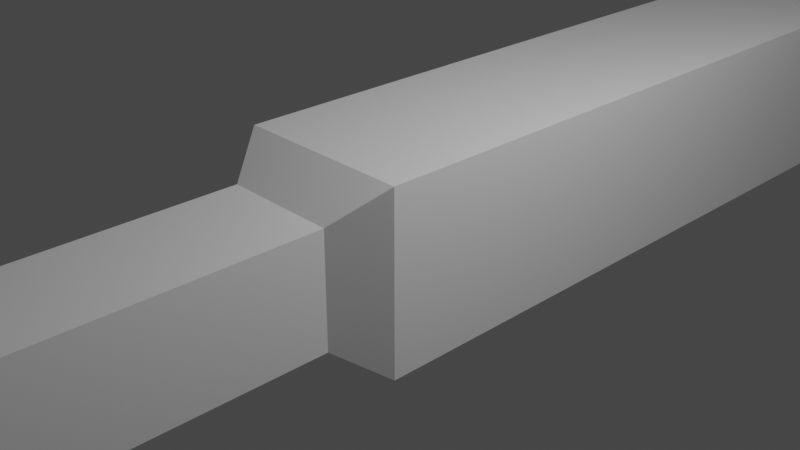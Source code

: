 # Source: Dagger_placeholder.blend  (saved by Blender 2.92.15; exported with 4.5.12 LTS)
import bpy
from mathutils import Matrix  # noqa: F401  (used for matrix-valued properties, if any)

bpy.ops.wm.read_factory_settings(use_empty=True)
scene = bpy.context.scene
scene.name = 'Scene'

# ---- collections
col_collection = bpy.data.collections.new('Collection'); scene.collection.children.link(col_collection)

# ---- materials (node trees are filled in below, after node groups)
mat_material = bpy.data.materials.new('Material')
mat_material.alpha_threshold = 0.0
mat_material.use_transparent_shadow = False
mat_material.line_color = (0.0, 0.0, 0.0, 1.0)

# ---- material node trees
mat_material.use_nodes = True; mat_material.node_tree.nodes.clear()
_N = mat_material.node_tree.nodes; _L = mat_material.node_tree.links
n0 = _N.new('ShaderNodeOutputMaterial'); n0.name = 'Material Output'; n0.location = (300, 300)
n1 = _N.new('ShaderNodeBsdfPrincipled'); n1.name = 'Principled BSDF'; n1.location = (10, 300)
n1.distribution = 'GGX'
n1.subsurface_method = 'BURLEY'
n1.inputs[2].default_value = 0.4
n1.inputs[3].default_value = 1.45
n1.inputs[27].default_value = (0.0, 0.0, 0.0, 1.0)
n1.inputs[28].default_value = 1.0
_L.new(n1.outputs[0], n0.inputs[0])
n0.is_active_output = True

# ---- world
world_world = bpy.data.worlds.new('World'); scene.world = world_world
world_world.use_nodes = True; world_world.node_tree.nodes.clear()
_N = world_world.node_tree.nodes; _L = world_world.node_tree.links
n0 = _N.new('ShaderNodeOutputWorld'); n0.name = 'World Output'; n0.location = (300, 300)
n1 = _N.new('ShaderNodeBackground'); n1.name = 'Background'; n1.location = (10, 300)
n1.inputs[0].default_value = (0.05088, 0.05088, 0.05088, 1.0)
_L.new(n1.outputs[0], n0.inputs[0])
n0.is_active_output = True
world_world.color = (0.05088, 0.05088, 0.05088)
world_world.use_sun_shadow = False
world_world.sun_shadow_jitter_overblur = 0.0

# ---- cameras
cam_camera = bpy.data.cameras.new('Camera')
cam_camera.clip_end = 100.0
cam_camera.ortho_scale = 7.314

# ---- lights
light_light = bpy.data.lights.new('Light', 'POINT')
light_light.transmission_factor = 0.0
light_light.energy = 1000.0
light_light.shadow_soft_size = 0.1
light_light.shadow_maximum_resolution = 0.006
light_light.use_absolute_resolution = True

# ---- meshes
me_cube = bpy.data.meshes.new('Cube')
me_cube.from_pydata([(1.0, 1.0, 1.0), (1.0, 1.0, -1.0), (1.0, -1.0, 1.0), (1.0, -1.0, -1.0), (-1.0, 1.0, 1.0), (-1.0, 1.0, -1.0), (-1.0, -1.0, 1.0), (-1.0, -1.0, -1.0), (1.0, 1.0, 1.0), (1.0, 1.0, -1.0), (-1.0, 1.0, 1.0), (-1.0, 1.0, -1.0), (1.0, 1.0, -1.0), (-1.0, 1.0, -1.0), (1.0, 1.0, 1.0), (-1.0, 1.0, 1.0), (1.0, 9.662, -1.0), (-1.0, 9.662, -1.0), (1.0, 9.662, 1.0), (-1.0, 9.662, 1.0), (-0.6375, -1.498, -0.6375), (-0.6375, -1.498, 0.6375), (0.6375, -1.498, 0.6375), (0.6375, -1.498, -0.6375), (-0.6375, -5.433, -0.6375), (-0.6375, -5.433, 0.6375), (0.6375, -5.433, 0.6375), (0.6375, -5.433, -0.6375), (-0.5187, -5.566, -0.5187), (-0.5187, -5.566, 0.5187), (0.5187, -5.566, 0.5187), (0.5187, -5.566, -0.5187), (0.01652, 11.14, -0.01652), (-0.01652, 11.14, -0.01652), (0.01652, 11.14, 0.01652), (-0.01652, 11.14, 0.01652)], [], [(0, 4, 6, 2), (7, 3, 23, 20), (7, 6, 4, 5), (5, 1, 3, 7), (1, 0, 2, 3), (1, 5, 13, 12), (5, 1, 9, 11), (0, 4, 10, 8), (1, 0, 8, 9), (4, 5, 11, 10), (15, 14, 18, 19), (4, 0, 14, 15), (0, 1, 12, 14), (5, 4, 15, 13), (17, 19, 35, 33), (14, 12, 16, 18), (13, 15, 19, 17), (12, 13, 17, 16), (20, 23, 27, 24), (2, 6, 21, 22), (3, 2, 22, 23), (6, 7, 20, 21), (27, 26, 30, 31), (23, 22, 26, 27), (22, 21, 25, 26), (21, 20, 24, 25), (31, 30, 29, 28), (26, 25, 29, 30), (25, 24, 28, 29), (24, 27, 31, 28), (32, 33, 35, 34), (16, 17, 33, 32), (19, 18, 34, 35), (18, 16, 32, 34)])
_uv = me_cube.uv_layers.new(name='UVMap')
_uv.uv.foreach_set('vector', [0.625, 0.5, 0.875, 0.5, 0.875, 0.75, 0.625, 0.75, 0.125, 0.75, 0.375, 0.75, 0.375, 0.75, 0.125, 0.75, 0.375, 0.0, 0.625, 0.0, 0.625, 0.25, 0.375, 0.25, 0.125, 0.5, 0.375, 0.5, 0.375, 0.75, 0.125, 0.75, 0.375, 0.5, 0.625, 0.5, 0.625, 0.75, 0.375, 0.75, 0.375, 0.5, 0.125, 0.5, 0.125, 0.5, 0.375, 0.5, 0.125, 0.5, 0.375, 0.5, 0.375, 0.5, 0.125, 0.5, 0.625, 0.5, 0.875, 0.5, 0.875, 0.5, 0.625, 0.5, 0.375, 0.5, 0.625, 0.5, 0.625, 0.5, 0.375, 0.5, 0.625, 0.25, 0.375, 0.25, 0.375, 0.25, 0.625, 0.25, 0.875, 0.5, 0.625, 0.5, 0.625, 0.5, 0.875, 0.5, 0.875, 0.5, 0.625, 0.5, 0.625, 0.5, 0.875, 0.5, 0.625, 0.5, 0.375, 0.5, 0.375, 0.5, 0.625, 0.5, 0.375, 0.25, 0.625, 0.25, 0.625, 0.25, 0.375, 0.25, 0.375, 0.25, 0.625, 0.25, 0.625, 0.25, 0.375, 0.25, 0.625, 0.5, 0.375, 0.5, 0.375, 0.5, 0.625, 0.5, 0.375, 0.25, 0.625, 0.25, 0.625, 0.25, 0.375, 0.25, 0.375, 0.5, 0.125, 0.5, 0.125, 0.5, 0.375, 0.5, 0.125, 0.75, 0.375, 0.75, 0.375, 0.75, 0.125, 0.75, 0.625, 0.75, 0.875, 0.75, 0.875, 0.75, 0.625, 0.75, 0.375, 0.75, 0.625, 0.75, 0.625, 0.75, 0.375, 0.75, 0.625, 0.0, 0.375, 0.0, 0.375, 0.0, 0.625, 0.0, 0.375, 0.75, 0.625, 0.75, 0.625, 0.75, 0.375, 0.75, 0.375, 0.75, 0.625, 0.75, 0.625, 0.75, 0.375, 0.75, 0.625, 0.75, 0.875, 0.75, 0.875, 0.75, 0.625, 0.75, 0.625, 0.0, 0.375, 0.0, 0.375, 0.0, 0.625, 0.0, 0.375, 0.75, 0.625, 0.75, 0.625, 1.0, 0.375, 1.0, 0.625, 0.75, 0.875, 0.75, 0.875, 0.75, 0.625, 0.75, 0.625, 0.0, 0.375, 0.0, 0.375, 0.0, 0.625, 0.0, 0.125, 0.75, 0.375, 0.75, 0.375, 0.75, 0.125, 0.75, 0.375, 0.5, 0.375, 0.25, 0.875, 0.5, 0.625, 0.5, 0.375, 0.5, 0.125, 0.5, 0.125, 0.5, 0.375, 0.5, 0.875, 0.5, 0.625, 0.5, 0.625, 0.5, 0.875, 0.5, 0.625, 0.5, 0.375, 0.5, 0.375, 0.5, 0.625, 0.5])
me_cube.materials.append(mat_material)
me_cube.use_remesh_preserve_volume = False
me_cube.use_remesh_preserve_attributes = False
me_cube.use_mirror_vertex_groups = False
me_cube.update()

# ---- objects
ob_dagger_placeholder_body = bpy.data.objects.new('Dagger_Placeholder_Body', me_cube)
ob_light = bpy.data.objects.new('Light', light_light)
ob_camera = bpy.data.objects.new('Camera', cam_camera)

# ---- transforms, parenting, visibility, modifiers, constraints
ob_dagger_placeholder_body.location = (0.0, 0.0, 0.0)
ob_dagger_placeholder_body.lock_rotations_4d = False
ob_dagger_placeholder_body.empty_display_type = 'ARROWS'
ob_dagger_placeholder_body.lineart.crease_threshold = 0.0
ob_light.location = (4.076, 1.005, 5.904)
ob_light.rotation_euler = (0.6503, 0.05522, 1.866)
ob_light.lock_rotations_4d = False
ob_light.empty_display_type = 'ARROWS'
ob_light.color = (0.0, 0.0, 0.0, 0.0)
ob_light.lineart.crease_threshold = 0.0
ob_camera.location = (7.359, -6.926, 4.958)
ob_camera.rotation_euler = (1.109, 0.0, 0.8149)
ob_camera.lock_rotations_4d = False
ob_camera.empty_display_type = 'ARROWS'
ob_camera.color = (0.0, 0.0, 0.0, 0.0)
ob_camera.display_type = 'WIRE'
ob_camera.lineart.crease_threshold = 0.0

# ---- collection membership
col_collection.objects.link(ob_dagger_placeholder_body)
col_collection.objects.link(ob_light)
col_collection.objects.link(ob_camera)

# ---- scene / render settings (as saved in the file)
scene.camera = ob_camera
scene.frame_start = 1; scene.frame_end = 250; scene.frame_set(22)
scene.render.engine = 'BLENDER_EEVEE_NEXT'
scene.cycles.use_denoising = False
scene.cycles.samples = 128
scene.cycles.sampling_pattern = 'TABULATED_SOBOL'
scene.cycles.use_adaptive_sampling = False
scene.cycles.use_light_tree = False
scene.view_settings.view_transform = 'Filmic'
bpy.context.view_layer.update()
